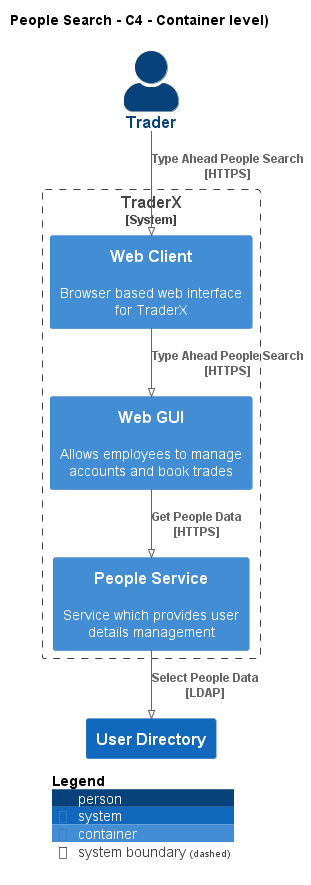

The diagram above was rendered by PlantUML. Its source (embedded in the PNG):
@startuml
!pragma layout smetana
!include ..\..\.c4s\C4_Container.puml

AddElementTag("state:new", $bgColor=green, $fontColor=#ffffff, $borderColor=green, $shadowing="False")
AddElementTag("state:changed", $bgColor=orange, $fontColor=#ffffff, $borderColor=orange, $shadowing="False")
AddElementTag("state:removed", $bgColor=red, $fontColor=#ffffff, $borderColor=red, $shadowing="False")

AddRelTag("state:new", $textColor=green, $lineColor=green)
AddRelTag("state:changed", $textColor=orange, $lineColor=orange)
AddRelTag("state:removed", $textColor=red, $lineColor=red)

SHOW_PERSON_PORTRAIT()
LAYOUT_TOP_DOWN()

skinparam linetype polyline

title People Search - C4 - Container level)

Person(TraderX.Actors.Trader, "Trader", "")

System_Boundary(TraderX.SoftwareSystems.TraderX, "TraderX") {
    Container(TraderX.SoftwareSystems.TraderX.Containers.WebClient, "Web Client", "", "Browser based web interface for TraderX")
    Container(TraderX.SoftwareSystems.TraderX.Containers.WebGUI, "Web GUI", "", "Allows employees to manage accounts and book trades")
    Container(TraderX.SoftwareSystems.TraderX.Containers.PeopleService, "People Service", "", "Service which provides user details management")
}
System(TraderX.SoftwareSystems.UserDirectory, "User Directory", "")

Rel(TraderX.Actors.Trader, TraderX.SoftwareSystems.TraderX.Containers.WebClient, "Type Ahead People Search\n[HTTPS]", $tags='protocol:https')
Rel(TraderX.SoftwareSystems.TraderX.Containers.WebClient, TraderX.SoftwareSystems.TraderX.Containers.WebGUI, "Type Ahead People Search\n[HTTPS]", $tags='protocol:https')
Rel(TraderX.SoftwareSystems.TraderX.Containers.WebGUI, TraderX.SoftwareSystems.TraderX.Containers.PeopleService, "Get People Data\n[HTTPS]", $tags='protocol:https')
Rel(TraderX.SoftwareSystems.TraderX.Containers.PeopleService, TraderX.SoftwareSystems.UserDirectory, "Select People Data\n[LDAP]", $tags='protocol:ldap')


SHOW_LEGEND()
@enduml